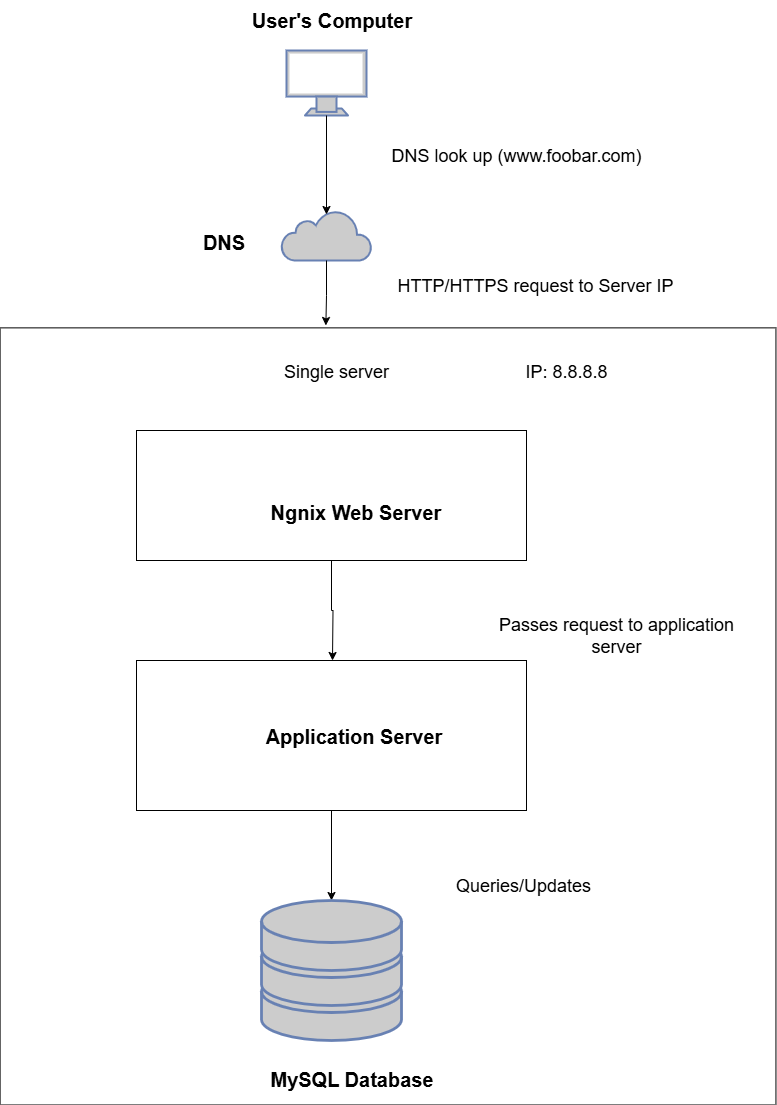

The diagram above was exported from draw.io. Its source (the exported page's mxGraphModel, read from the mxfile embedded in the PNG):
<mxGraphModel dx="2084" dy="2224" grid="1" gridSize="10" guides="1" tooltips="1" connect="1" arrows="1" fold="1" page="1" pageScale="1" pageWidth="850" pageHeight="1100" background="#FFFFFF" math="0" shadow="0">
  <root>
    <mxCell id="0" />
    <mxCell id="1" parent="0" />
    <mxCell id="_BO0STSwjBRI9Z2uB_3m-1" value="" style="fontColor=#0066CC;verticalAlign=top;verticalLabelPosition=bottom;labelPosition=center;align=center;html=1;outlineConnect=0;fillColor=#CCCCCC;strokeColor=#6881B3;gradientColor=none;gradientDirection=north;strokeWidth=2;shape=mxgraph.networks.monitor;" vertex="1" parent="1">
      <mxGeometry x="360" y="40" width="80" height="65" as="geometry" />
    </mxCell>
    <mxCell id="_BO0STSwjBRI9Z2uB_3m-2" value="" style="html=1;outlineConnect=0;fillColor=#CCCCCC;strokeColor=#6881B3;gradientColor=none;gradientDirection=north;strokeWidth=2;shape=mxgraph.networks.cloud;fontColor=#ffffff;" vertex="1" parent="1">
      <mxGeometry x="355" y="200" width="90" height="50" as="geometry" />
    </mxCell>
    <mxCell id="_BO0STSwjBRI9Z2uB_3m-3" value="" style="verticalLabelPosition=bottom;verticalAlign=top;html=1;shape=mxgraph.basic.rect;fillColor2=none;strokeWidth=1;size=20;indent=5;rotation=90;" vertex="1" parent="1">
      <mxGeometry x="72.97" y="318.02" width="777.12" height="775.83" as="geometry" />
    </mxCell>
    <mxCell id="_BO0STSwjBRI9Z2uB_3m-4" value="" style="verticalLabelPosition=bottom;verticalAlign=top;html=1;shape=mxgraph.basic.rect;fillColor2=none;strokeWidth=1;size=20;indent=5;" vertex="1" parent="1">
      <mxGeometry x="210" y="420" width="390" height="130" as="geometry" />
    </mxCell>
    <mxCell id="_BO0STSwjBRI9Z2uB_3m-24" style="edgeStyle=orthogonalEdgeStyle;rounded=0;orthogonalLoop=1;jettySize=auto;html=1;" edge="1" parent="1" source="_BO0STSwjBRI9Z2uB_3m-5" target="_BO0STSwjBRI9Z2uB_3m-6">
      <mxGeometry relative="1" as="geometry" />
    </mxCell>
    <mxCell id="_BO0STSwjBRI9Z2uB_3m-5" value="" style="verticalLabelPosition=bottom;verticalAlign=top;html=1;shape=mxgraph.basic.rect;fillColor2=none;strokeWidth=1;size=20;indent=5;" vertex="1" parent="1">
      <mxGeometry x="210" y="650" width="390" height="150" as="geometry" />
    </mxCell>
    <mxCell id="_BO0STSwjBRI9Z2uB_3m-6" value="" style="fontColor=#0066CC;verticalAlign=top;verticalLabelPosition=bottom;labelPosition=center;align=center;html=1;outlineConnect=0;fillColor=#CCCCCC;strokeColor=#6881B3;gradientColor=none;gradientDirection=north;strokeWidth=2;shape=mxgraph.networks.storage;" vertex="1" parent="1">
      <mxGeometry x="335" y="890" width="140" height="140" as="geometry" />
    </mxCell>
    <mxCell id="_BO0STSwjBRI9Z2uB_3m-7" value="&lt;b style=&quot;&quot;&gt;&lt;font style=&quot;font-size: 20px;&quot;&gt;Application Server&lt;/font&gt;&lt;/b&gt;" style="text;html=1;align=center;verticalAlign=middle;whiteSpace=wrap;rounded=0;" vertex="1" parent="1">
      <mxGeometry x="335" y="707.5" width="185" height="35" as="geometry" />
    </mxCell>
    <mxCell id="_BO0STSwjBRI9Z2uB_3m-8" value="&lt;span style=&quot;font-size: 20px;&quot;&gt;&lt;b&gt;User's Computer&lt;/b&gt;&lt;/span&gt;" style="text;html=1;align=center;verticalAlign=middle;whiteSpace=wrap;rounded=0;" vertex="1" parent="1">
      <mxGeometry x="303.75" y="-10" width="202.5" height="37.5" as="geometry" />
    </mxCell>
    <mxCell id="_BO0STSwjBRI9Z2uB_3m-9" value="&lt;b style=&quot;&quot;&gt;&lt;font style=&quot;font-size: 20px;&quot;&gt;MySQL Database&lt;/font&gt;&lt;/b&gt;" style="text;html=1;align=center;verticalAlign=middle;whiteSpace=wrap;rounded=0;" vertex="1" parent="1">
      <mxGeometry x="323.99999999999994" y="1050" width="202.5" height="35" as="geometry" />
    </mxCell>
    <mxCell id="_BO0STSwjBRI9Z2uB_3m-12" value="&lt;span style=&quot;font-size: 18px;&quot;&gt;Passes request to application server&lt;/span&gt;" style="text;html=1;align=center;verticalAlign=middle;whiteSpace=wrap;rounded=0;" vertex="1" parent="1">
      <mxGeometry x="550" y="550" width="280" height="150" as="geometry" />
    </mxCell>
    <mxCell id="_BO0STSwjBRI9Z2uB_3m-13" value="&lt;font style=&quot;font-size: 18px;&quot;&gt;Queries/Updates&lt;/font&gt;" style="text;html=1;align=center;verticalAlign=middle;whiteSpace=wrap;rounded=0;" vertex="1" parent="1">
      <mxGeometry x="526.5" y="860" width="140" height="30" as="geometry" />
    </mxCell>
    <mxCell id="_BO0STSwjBRI9Z2uB_3m-14" value="&lt;span style=&quot;font-size: 18px;&quot;&gt;Single server&lt;/span&gt;" style="text;html=1;align=center;verticalAlign=middle;whiteSpace=wrap;rounded=0;" vertex="1" parent="1">
      <mxGeometry x="270" y="320" width="280" height="82.5" as="geometry" />
    </mxCell>
    <mxCell id="_BO0STSwjBRI9Z2uB_3m-15" value="&lt;span style=&quot;font-size: 18px;&quot;&gt;IP: 8.8.8.8&lt;/span&gt;" style="text;html=1;align=center;verticalAlign=middle;whiteSpace=wrap;rounded=0;" vertex="1" parent="1">
      <mxGeometry x="500" y="320" width="280" height="82.5" as="geometry" />
    </mxCell>
    <mxCell id="_BO0STSwjBRI9Z2uB_3m-16" style="edgeStyle=orthogonalEdgeStyle;rounded=0;orthogonalLoop=1;jettySize=auto;html=1;exitX=0.5;exitY=1;exitDx=0;exitDy=0;exitPerimeter=0;entryX=0.462;entryY=-0.061;entryDx=0;entryDy=0;entryPerimeter=0;" edge="1" parent="1" source="_BO0STSwjBRI9Z2uB_3m-2" target="_BO0STSwjBRI9Z2uB_3m-14">
      <mxGeometry relative="1" as="geometry" />
    </mxCell>
    <mxCell id="_BO0STSwjBRI9Z2uB_3m-17" style="edgeStyle=orthogonalEdgeStyle;rounded=0;orthogonalLoop=1;jettySize=auto;html=1;exitX=0.5;exitY=1;exitDx=0;exitDy=0;exitPerimeter=0;entryX=0.5;entryY=0.08;entryDx=0;entryDy=0;entryPerimeter=0;" edge="1" parent="1" source="_BO0STSwjBRI9Z2uB_3m-1" target="_BO0STSwjBRI9Z2uB_3m-2">
      <mxGeometry relative="1" as="geometry" />
    </mxCell>
    <mxCell id="_BO0STSwjBRI9Z2uB_3m-20" value="&lt;font style=&quot;font-size: 20px;&quot;&gt;&lt;b style=&quot;&quot;&gt;Ngnix Web Server&lt;/b&gt;&lt;/font&gt;" style="text;html=1;align=center;verticalAlign=middle;whiteSpace=wrap;rounded=0;" vertex="1" parent="1">
      <mxGeometry x="327.5" y="482.5" width="202.5" height="37.5" as="geometry" />
    </mxCell>
    <mxCell id="_BO0STSwjBRI9Z2uB_3m-21" value="&lt;span style=&quot;font-size: 20px;&quot;&gt;&lt;b&gt;DNS&lt;/b&gt;&lt;/span&gt;" style="text;html=1;align=center;verticalAlign=middle;whiteSpace=wrap;rounded=0;" vertex="1" parent="1">
      <mxGeometry x="240" y="212.5" width="115" height="37.5" as="geometry" />
    </mxCell>
    <mxCell id="_BO0STSwjBRI9Z2uB_3m-23" style="edgeStyle=orthogonalEdgeStyle;rounded=0;orthogonalLoop=1;jettySize=auto;html=1;" edge="1" parent="1" source="_BO0STSwjBRI9Z2uB_3m-4">
      <mxGeometry relative="1" as="geometry">
        <mxPoint x="406" y="650" as="targetPoint" />
      </mxGeometry>
    </mxCell>
    <mxCell id="_BO0STSwjBRI9Z2uB_3m-25" value="&lt;font style=&quot;font-size: 18px;&quot;&gt;DNS look up (www.foobar.com)&lt;/font&gt;" style="text;html=1;align=center;verticalAlign=middle;whiteSpace=wrap;rounded=0;" vertex="1" parent="1">
      <mxGeometry x="460" y="130" width="260" height="30" as="geometry" />
    </mxCell>
    <mxCell id="_BO0STSwjBRI9Z2uB_3m-26" value="&lt;font style=&quot;font-size: 18px;&quot;&gt;HTTP/HTTPS request to Server IP&lt;/font&gt;" style="text;html=1;align=center;verticalAlign=middle;whiteSpace=wrap;rounded=0;" vertex="1" parent="1">
      <mxGeometry x="466.5" y="260" width="283.5" height="30" as="geometry" />
    </mxCell>
  </root>
</mxGraphModel>